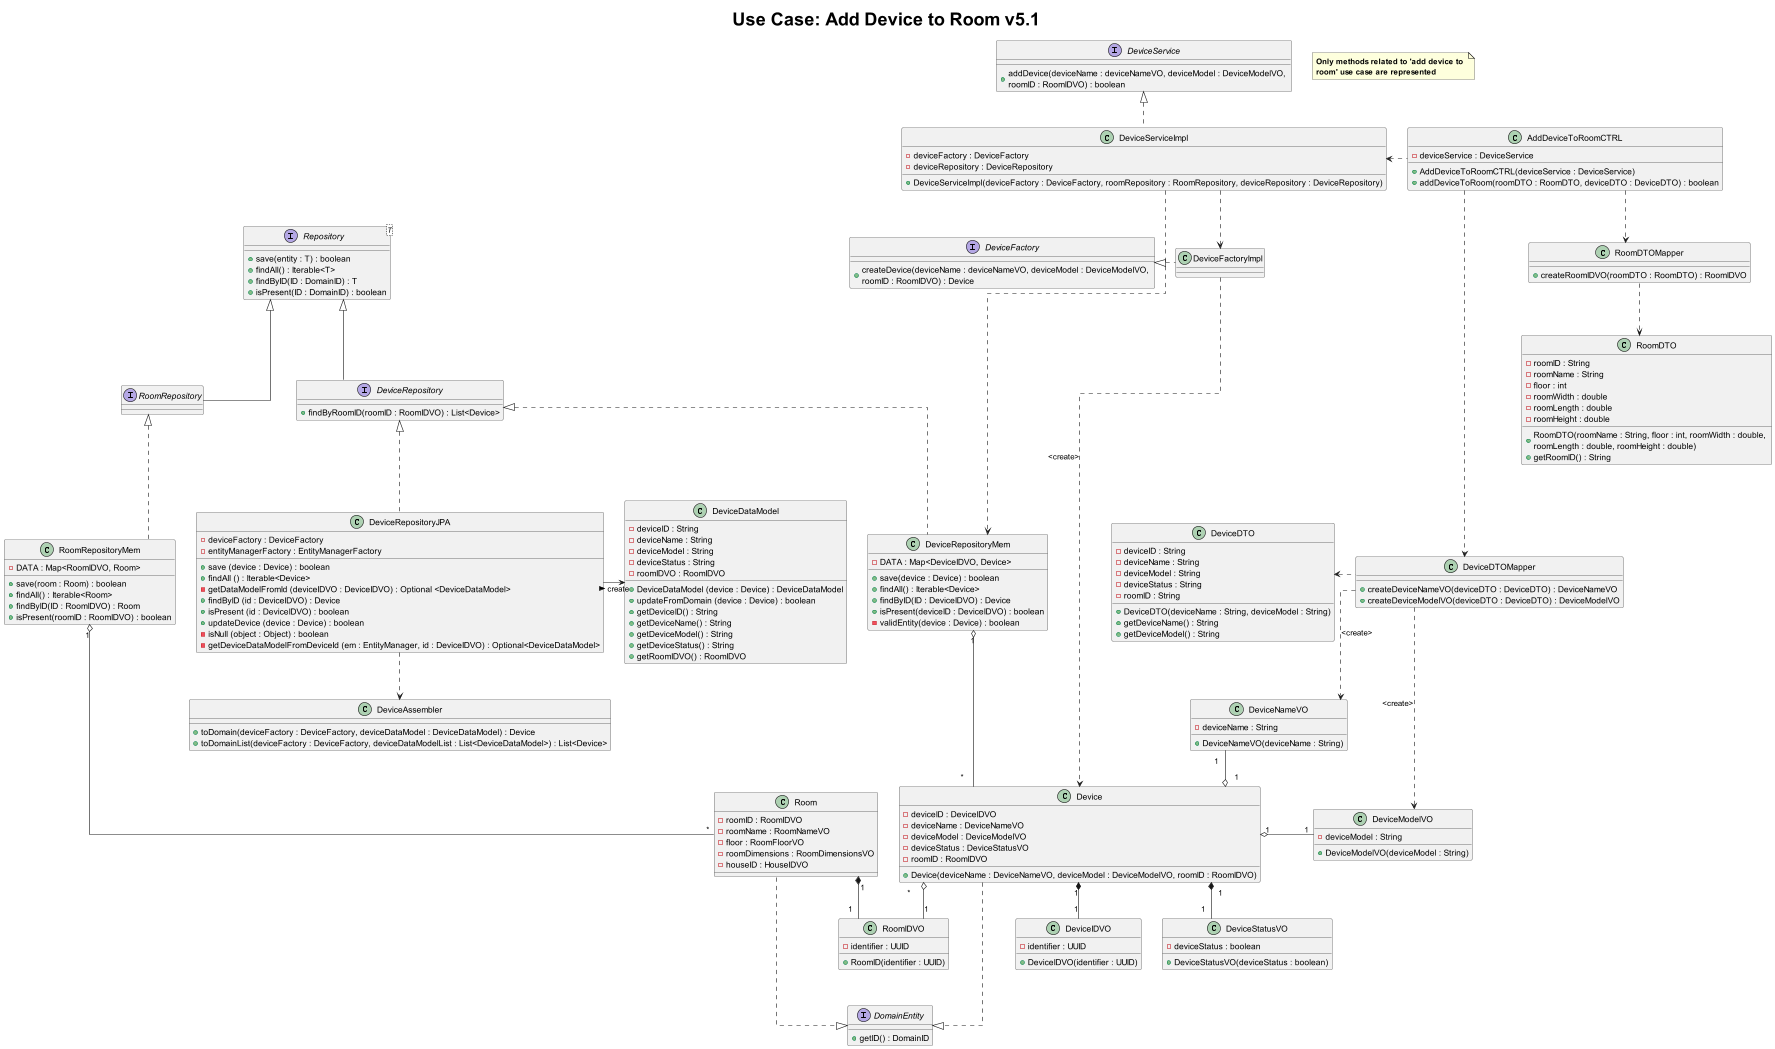

The diagram above was rendered by PlantUML. Its source (embedded in the PNG):
@startuml

title <size: 30> Use Case: Add Device to Room v5.1

note "<b>Only methods related to 'add device to \n<b>room' use case are represented" as N1

skinparam linetype ortho

class AddDeviceToRoomCTRL{
    - deviceService : DeviceService

    + AddDeviceToRoomCTRL(deviceService : DeviceService)
    + addDeviceToRoom(roomDTO : RoomDTO, deviceDTO : DeviceDTO) : boolean
}

interface RoomRepository{

}

class RoomRepositoryMem {
    - DATA : Map<RoomIDVO, Room>
    + save(room : Room) : boolean
    + findAll() : Iterable<Room>
    + findByID(ID : RoomIDVO) : Room
    + isPresent(roomID : RoomIDVO) : boolean
}


class RoomDTOMapper{
    + createRoomIDVO(roomDTO : RoomDTO) : RoomIDVO
}


class RoomDTO{
    - roomID : String
    - roomName : String
    - floor : int
    - roomWidth : double
    - roomLength : double
    - roomHeight : double

    + RoomDTO(roomName : String, floor : int, roomWidth : double, \nroomLength : double, roomHeight : double)
    + getRoomID() : String
}



class Room {
    - roomID : RoomIDVO
    - roomName : RoomNameVO
    - floor : RoomFloorVO
    - roomDimensions : RoomDimensionsVO
    - houseID : HouseIDVO
}

interface DeviceService {
    + addDevice(deviceName : deviceNameVO, deviceModel : DeviceModelVO, \nroomID : RoomIDVO) : boolean
}

class DeviceServiceImpl {
    - deviceFactory : DeviceFactory
    - deviceRepository : DeviceRepository

    + DeviceServiceImpl(deviceFactory : DeviceFactory, roomRepository : RoomRepository, deviceRepository : DeviceRepository)
}

interface DeviceFactory {
+ createDevice(deviceName : deviceNameVO, deviceModel : DeviceModelVO, \nroomID : RoomIDVO) : Device
}

class DeviceFactoryImpl {

}

class RoomIDVO {
    - identifier : UUID
    + RoomID(identifier : UUID)
}

class DeviceDTOMapper{
    + createDeviceNameVO(deviceDTO : DeviceDTO) : DeviceNameVO
    + createDeviceModelVO(deviceDTO : DeviceDTO) : DeviceModelVO
}

class DeviceDTO{
    - deviceID : String
    - deviceName : String
    - deviceModel : String
    - deviceStatus : String
    - roomID : String

    + DeviceDTO(deviceName : String, deviceModel : String)
    + getDeviceName() : String
    + getDeviceModel() : String
}

class DeviceIDVO {
    - identifier : UUID

    + DeviceIDVO(identifier : UUID)
}

class DeviceNameVO {
    - deviceName : String

    + DeviceNameVO(deviceName : String)
}

class DeviceModelVO {
    - deviceModel : String

    + DeviceModelVO(deviceModel : String)
}

class DeviceStatusVO {
    - deviceStatus : boolean
    + DeviceStatusVO(deviceStatus : boolean)
}


class Device {
    - deviceID : DeviceIDVO
    - deviceName : DeviceNameVO
    - deviceModel : DeviceModelVO
    - deviceStatus : DeviceStatusVO
    - roomID : RoomIDVO

    + Device(deviceName : DeviceNameVO, deviceModel : DeviceModelVO, roomID : RoomIDVO)
}

class DeviceRepositoryMem {
     - DATA : Map<DeviceIDVO, Device>

     + save(device : Device) : boolean
     + findAll() : Iterable<Device>
     + findByID(ID : DeviceIDVO) : Device
     + isPresent(deviceID : DeviceIDVO) : boolean
     - validEntity(device : Device) : boolean
}

class DeviceRepositoryJPA {
    - deviceFactory : DeviceFactory
    - entityManagerFactory : EntityManagerFactory
    + save (device : Device) : boolean
    + findAll () : Iterable<Device>
    - getDataModelFromId (deviceIDVO : DeviceIDVO) : Optional <DeviceDataModel>
    + findByID (id : DeviceIDVO) : Device
    + isPresent (id : DeviceIDVO) : boolean
    + updateDevice (device : Device) : boolean
    - isNull (object : Object) : boolean
    - getDeviceDataModelFromDeviceId (em : EntityManager, id : DeviceIDVO) : Optional<DeviceDataModel>
}


class DeviceDataModel {
    - deviceID : String
    - deviceName : String
    - deviceModel : String
    - deviceStatus : String
    - roomIDVO : RoomIDVO
    + DeviceDataModel (device : Device) : DeviceDataModel
    + updateFromDomain (device : Device) : boolean
    + getDeviceID() : String
    + getDeviceName() : String
    + getDeviceModel() : String
    + getDeviceStatus() : String
    + getRoomIDVO() : RoomIDVO

}

class DeviceAssembler {
    + toDomain(deviceFactory : DeviceFactory, deviceDataModel : DeviceDataModel) : Device
    + toDomainList(deviceFactory : DeviceFactory, deviceDataModelList : List<DeviceDataModel>) : List<Device>
}

interface DeviceRepository {
    + findByRoomID(roomID : RoomIDVO) : List<Device>
}

interface Repository<T> {
    + save(entity : T) : boolean
    + findAll() : Iterable<T>
    + findByID(ID : DomainID) : T
    + isPresent(ID : DomainID) : boolean
}


'interface DomainID {
'    + getID() : String
'}


interface DomainEntity {
    + getID() : DomainID
}


AddDeviceToRoomCTRL ..> RoomDTOMapper
AddDeviceToRoomCTRL ....> DeviceDTOMapper
DeviceDTOMapper .left.> DeviceDTO
AddDeviceToRoomCTRL ..left> DeviceServiceImpl
DeviceService <|.. DeviceServiceImpl
RoomDTOMapper .down.> RoomDTO
/'missing relationship between RoomMapper and RoomID?'/


DeviceServiceImpl ..right> DeviceRepositoryMem
DeviceServiceImpl ..> DeviceFactoryImpl
DeviceFactory <|.right. DeviceFactoryImpl
DeviceDTOMapper ..> DeviceNameVO : <create>
DeviceDTOMapper ..> DeviceModelVO : <create>
DeviceFactoryImpl ..> Device : <create>


Device "*" o-- "1" RoomIDVO
Room "1" *-- "1" RoomIDVO
Device "1" o-up- "1" DeviceNameVO
Device "1" o-left- "1" DeviceModelVO
Device "1" *-- "1" DeviceIDVO
Device "1" *-- "1" DeviceStatusVO

Repository <|-- RoomRepository
RoomRepository <|.. RoomRepositoryMem
Repository <|-- DeviceRepository
DeviceRepository <|.. DeviceRepositoryMem
DeviceRepository <|.. DeviceRepositoryJPA
DeviceRepositoryMem "1" o-- "*" Device
RoomRepositoryMem "1" o--- "*" Room

DeviceRepositoryJPA ..> DeviceAssembler
DeviceRepositoryJPA -> DeviceDataModel : create >


Room ...|> DomainEntity
Device ...|> DomainEntity
'DomainID <|.. RoomIDVO
'DomainID <|.up. DeviceIDVO


@enduml